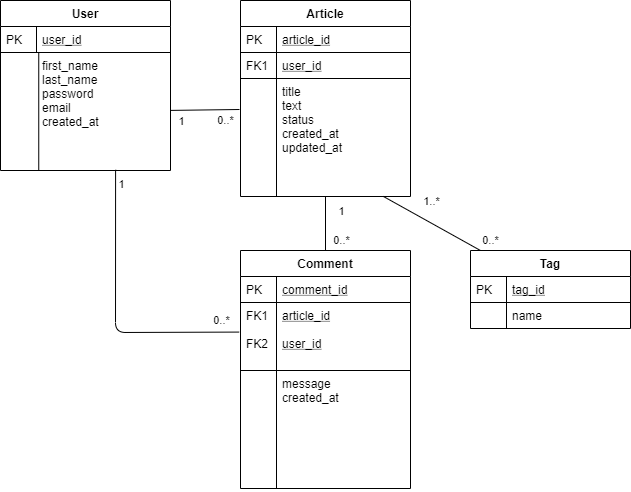

The diagram above was exported from draw.io. Its source (the exported page's mxGraphModel, read from the mxfile embedded in the PNG):
<mxGraphModel dx="868" dy="482" grid="1" gridSize="10" guides="1" tooltips="1" connect="1" arrows="1" fold="1" page="1" pageScale="1" pageWidth="827" pageHeight="1169" math="0" shadow="0">
  <root>
    <mxCell id="WIyWlLk6GJQsqaUBKTNV-0" />
    <mxCell id="WIyWlLk6GJQsqaUBKTNV-1" parent="WIyWlLk6GJQsqaUBKTNV-0" />
    <mxCell id="qTJ5w6b-0UY30dT04y6Y-0" value="User" style="swimlane;fontStyle=1;childLayout=stackLayout;horizontal=1;startSize=26;horizontalStack=0;resizeParent=1;resizeLast=0;collapsible=1;marginBottom=0;rounded=0;shadow=0;strokeWidth=1;" parent="WIyWlLk6GJQsqaUBKTNV-1" vertex="1">
      <mxGeometry x="190" y="450" width="170" height="170" as="geometry">
        <mxRectangle x="20" y="80" width="160" height="26" as="alternateBounds" />
      </mxGeometry>
    </mxCell>
    <mxCell id="qTJ5w6b-0UY30dT04y6Y-1" value="user_id&#10;" style="shape=partialRectangle;top=0;left=0;right=0;bottom=1;align=left;verticalAlign=top;fillColor=none;spacingLeft=40;spacingRight=4;overflow=hidden;rotatable=0;points=[[0,0.5],[1,0.5]];portConstraint=eastwest;dropTarget=0;rounded=0;shadow=0;strokeWidth=1;fontStyle=4" parent="qTJ5w6b-0UY30dT04y6Y-0" vertex="1">
      <mxGeometry y="26" width="170" height="26" as="geometry" />
    </mxCell>
    <mxCell id="qTJ5w6b-0UY30dT04y6Y-2" value="PK" style="shape=partialRectangle;top=0;left=0;bottom=0;fillColor=none;align=left;verticalAlign=top;spacingLeft=4;spacingRight=4;overflow=hidden;rotatable=0;points=[];portConstraint=eastwest;part=1;" parent="qTJ5w6b-0UY30dT04y6Y-1" vertex="1" connectable="0">
      <mxGeometry width="36" height="26" as="geometry" />
    </mxCell>
    <mxCell id="qTJ5w6b-0UY30dT04y6Y-3" value="first_name&#10;last_name&#10;password&#10;email&#10;created_at&#10;" style="shape=partialRectangle;top=0;left=0;right=0;bottom=0;align=left;verticalAlign=top;fillColor=none;spacingLeft=40;spacingRight=4;overflow=hidden;rotatable=0;points=[[0,0.5],[1,0.5]];portConstraint=eastwest;dropTarget=0;rounded=0;shadow=0;strokeWidth=1;" parent="qTJ5w6b-0UY30dT04y6Y-0" vertex="1">
      <mxGeometry y="52" width="170" height="118" as="geometry" />
    </mxCell>
    <mxCell id="qTJ5w6b-0UY30dT04y6Y-4" value="" style="shape=partialRectangle;top=0;left=0;bottom=0;fillColor=none;align=left;verticalAlign=top;spacingLeft=4;spacingRight=4;overflow=hidden;rotatable=0;points=[];portConstraint=eastwest;part=1;" parent="qTJ5w6b-0UY30dT04y6Y-3" vertex="1" connectable="0">
      <mxGeometry width="38.25" height="118" as="geometry" />
    </mxCell>
    <mxCell id="qTJ5w6b-0UY30dT04y6Y-5" value="Article" style="swimlane;fontStyle=1;childLayout=stackLayout;horizontal=1;startSize=26;horizontalStack=0;resizeParent=1;resizeLast=0;collapsible=1;marginBottom=0;rounded=0;shadow=0;strokeWidth=1;" parent="WIyWlLk6GJQsqaUBKTNV-1" vertex="1">
      <mxGeometry x="430" y="450" width="170" height="196" as="geometry">
        <mxRectangle x="260" y="80" width="160" height="26" as="alternateBounds" />
      </mxGeometry>
    </mxCell>
    <mxCell id="qTJ5w6b-0UY30dT04y6Y-6" value="article_id&#10;" style="shape=partialRectangle;top=0;left=0;right=0;bottom=1;align=left;verticalAlign=top;fillColor=none;spacingLeft=40;spacingRight=4;overflow=hidden;rotatable=0;points=[[0,0.5],[1,0.5]];portConstraint=eastwest;dropTarget=0;rounded=0;shadow=0;strokeWidth=1;fontStyle=4" parent="qTJ5w6b-0UY30dT04y6Y-5" vertex="1">
      <mxGeometry y="26" width="170" height="26" as="geometry" />
    </mxCell>
    <mxCell id="qTJ5w6b-0UY30dT04y6Y-7" value="PK" style="shape=partialRectangle;top=0;left=0;bottom=0;fillColor=none;align=left;verticalAlign=top;spacingLeft=4;spacingRight=4;overflow=hidden;rotatable=0;points=[];portConstraint=eastwest;part=1;" parent="qTJ5w6b-0UY30dT04y6Y-6" vertex="1" connectable="0">
      <mxGeometry width="36" height="26" as="geometry" />
    </mxCell>
    <mxCell id="qTJ5w6b-0UY30dT04y6Y-36" value="user_id&#10;" style="shape=partialRectangle;top=0;left=0;right=0;bottom=1;align=left;verticalAlign=top;fillColor=none;spacingLeft=40;spacingRight=4;overflow=hidden;rotatable=0;points=[[0,0.5],[1,0.5]];portConstraint=eastwest;dropTarget=0;rounded=0;shadow=0;strokeWidth=1;fontStyle=4" parent="qTJ5w6b-0UY30dT04y6Y-5" vertex="1">
      <mxGeometry y="52" width="170" height="26" as="geometry" />
    </mxCell>
    <mxCell id="qTJ5w6b-0UY30dT04y6Y-37" value="FK1&#10;" style="shape=partialRectangle;top=0;left=0;bottom=0;fillColor=none;align=left;verticalAlign=top;spacingLeft=4;spacingRight=4;overflow=hidden;rotatable=0;points=[];portConstraint=eastwest;part=1;" parent="qTJ5w6b-0UY30dT04y6Y-36" vertex="1" connectable="0">
      <mxGeometry width="36" height="26" as="geometry" />
    </mxCell>
    <mxCell id="qTJ5w6b-0UY30dT04y6Y-8" value="title&#10;text&#10;status&#10;created_at&#10;updated_at&#10;" style="shape=partialRectangle;top=0;left=0;right=0;bottom=0;align=left;verticalAlign=top;fillColor=none;spacingLeft=40;spacingRight=4;overflow=hidden;rotatable=0;points=[[0,0.5],[1,0.5]];portConstraint=eastwest;dropTarget=0;rounded=0;shadow=0;strokeWidth=1;" parent="qTJ5w6b-0UY30dT04y6Y-5" vertex="1">
      <mxGeometry y="78" width="170" height="118" as="geometry" />
    </mxCell>
    <mxCell id="qTJ5w6b-0UY30dT04y6Y-9" value="" style="shape=partialRectangle;top=0;left=0;bottom=0;fillColor=none;align=left;verticalAlign=top;spacingLeft=4;spacingRight=4;overflow=hidden;rotatable=0;points=[];portConstraint=eastwest;part=1;" parent="qTJ5w6b-0UY30dT04y6Y-8" vertex="1" connectable="0">
      <mxGeometry width="36" height="118" as="geometry" />
    </mxCell>
    <mxCell id="qTJ5w6b-0UY30dT04y6Y-38" value="Comment" style="swimlane;fontStyle=1;childLayout=stackLayout;horizontal=1;startSize=26;horizontalStack=0;resizeParent=1;resizeLast=0;collapsible=1;marginBottom=0;rounded=0;shadow=0;strokeWidth=1;" parent="WIyWlLk6GJQsqaUBKTNV-1" vertex="1">
      <mxGeometry x="430" y="700" width="170" height="238" as="geometry">
        <mxRectangle x="260" y="80" width="160" height="26" as="alternateBounds" />
      </mxGeometry>
    </mxCell>
    <mxCell id="qTJ5w6b-0UY30dT04y6Y-39" value="comment_id" style="shape=partialRectangle;top=0;left=0;right=0;bottom=1;align=left;verticalAlign=top;fillColor=none;spacingLeft=40;spacingRight=4;overflow=hidden;rotatable=0;points=[[0,0.5],[1,0.5]];portConstraint=eastwest;dropTarget=0;rounded=0;shadow=0;strokeWidth=1;fontStyle=4" parent="qTJ5w6b-0UY30dT04y6Y-38" vertex="1">
      <mxGeometry y="26" width="170" height="26" as="geometry" />
    </mxCell>
    <mxCell id="qTJ5w6b-0UY30dT04y6Y-40" value="PK" style="shape=partialRectangle;top=0;left=0;bottom=0;fillColor=none;align=left;verticalAlign=top;spacingLeft=4;spacingRight=4;overflow=hidden;rotatable=0;points=[];portConstraint=eastwest;part=1;" parent="qTJ5w6b-0UY30dT04y6Y-39" vertex="1" connectable="0">
      <mxGeometry width="36" height="26" as="geometry" />
    </mxCell>
    <mxCell id="qTJ5w6b-0UY30dT04y6Y-41" value="article_id&#10;&#10;user_id" style="shape=partialRectangle;top=0;left=0;right=0;bottom=1;align=left;verticalAlign=top;fillColor=none;spacingLeft=40;spacingRight=4;overflow=hidden;rotatable=0;points=[[0,0.5],[1,0.5]];portConstraint=eastwest;dropTarget=0;rounded=0;shadow=0;strokeWidth=1;fontStyle=4" parent="qTJ5w6b-0UY30dT04y6Y-38" vertex="1">
      <mxGeometry y="52" width="170" height="68" as="geometry" />
    </mxCell>
    <mxCell id="qTJ5w6b-0UY30dT04y6Y-42" value="FK1&#10;&#10;FK2" style="shape=partialRectangle;top=0;left=0;bottom=0;fillColor=none;align=left;verticalAlign=top;spacingLeft=4;spacingRight=4;overflow=hidden;rotatable=0;points=[];portConstraint=eastwest;part=1;" parent="qTJ5w6b-0UY30dT04y6Y-41" vertex="1" connectable="0">
      <mxGeometry width="36" height="68" as="geometry" />
    </mxCell>
    <mxCell id="qTJ5w6b-0UY30dT04y6Y-43" value="message&#10;created_at" style="shape=partialRectangle;top=0;left=0;right=0;bottom=0;align=left;verticalAlign=top;fillColor=none;spacingLeft=40;spacingRight=4;overflow=hidden;rotatable=0;points=[[0,0.5],[1,0.5]];portConstraint=eastwest;dropTarget=0;rounded=0;shadow=0;strokeWidth=1;" parent="qTJ5w6b-0UY30dT04y6Y-38" vertex="1">
      <mxGeometry y="120" width="170" height="118" as="geometry" />
    </mxCell>
    <mxCell id="qTJ5w6b-0UY30dT04y6Y-44" value="" style="shape=partialRectangle;top=0;left=0;bottom=0;fillColor=none;align=left;verticalAlign=top;spacingLeft=4;spacingRight=4;overflow=hidden;rotatable=0;points=[];portConstraint=eastwest;part=1;" parent="qTJ5w6b-0UY30dT04y6Y-43" vertex="1" connectable="0">
      <mxGeometry width="36" height="118" as="geometry" />
    </mxCell>
    <mxCell id="36pfc0Yd8wiHuuiD70KO-0" value="" style="endArrow=none;html=1;" edge="1" parent="WIyWlLk6GJQsqaUBKTNV-1" source="qTJ5w6b-0UY30dT04y6Y-38" target="qTJ5w6b-0UY30dT04y6Y-8">
      <mxGeometry width="50" height="50" relative="1" as="geometry">
        <mxPoint x="390" y="680" as="sourcePoint" />
        <mxPoint x="440" y="630" as="targetPoint" />
      </mxGeometry>
    </mxCell>
    <mxCell id="36pfc0Yd8wiHuuiD70KO-1" value="1" style="edgeLabel;html=1;align=center;verticalAlign=middle;resizable=0;points=[];" vertex="1" connectable="0" parent="36pfc0Yd8wiHuuiD70KO-0">
      <mxGeometry x="0.6755" relative="1" as="geometry">
        <mxPoint x="15" y="5.24" as="offset" />
      </mxGeometry>
    </mxCell>
    <mxCell id="36pfc0Yd8wiHuuiD70KO-2" value="0..*" style="edgeLabel;html=1;align=center;verticalAlign=middle;resizable=0;points=[];" vertex="1" connectable="0" parent="36pfc0Yd8wiHuuiD70KO-0">
      <mxGeometry x="-0.7178" y="-1" relative="1" as="geometry">
        <mxPoint x="14" y="-2.57" as="offset" />
      </mxGeometry>
    </mxCell>
    <mxCell id="36pfc0Yd8wiHuuiD70KO-4" value="" style="endArrow=none;html=1;" edge="1" parent="WIyWlLk6GJQsqaUBKTNV-1" source="qTJ5w6b-0UY30dT04y6Y-3">
      <mxGeometry width="50" height="50" relative="1" as="geometry">
        <mxPoint x="370" y="600" as="sourcePoint" />
        <mxPoint x="429" y="559" as="targetPoint" />
      </mxGeometry>
    </mxCell>
    <mxCell id="36pfc0Yd8wiHuuiD70KO-5" value="1" style="edgeLabel;html=1;align=center;verticalAlign=middle;resizable=0;points=[];" vertex="1" connectable="0" parent="36pfc0Yd8wiHuuiD70KO-4">
      <mxGeometry x="-0.569" y="1" relative="1" as="geometry">
        <mxPoint x="-4.84" y="11.3" as="offset" />
      </mxGeometry>
    </mxCell>
    <mxCell id="36pfc0Yd8wiHuuiD70KO-6" value="0..*" style="edgeLabel;html=1;align=center;verticalAlign=middle;resizable=0;points=[];" vertex="1" connectable="0" parent="36pfc0Yd8wiHuuiD70KO-4">
      <mxGeometry x="0.7395" y="1" relative="1" as="geometry">
        <mxPoint x="-5.98" y="11.88" as="offset" />
      </mxGeometry>
    </mxCell>
    <mxCell id="36pfc0Yd8wiHuuiD70KO-7" value="" style="endArrow=none;html=1;entryX=0.677;entryY=0.994;entryDx=0;entryDy=0;entryPerimeter=0;exitX=-0.008;exitY=0.435;exitDx=0;exitDy=0;exitPerimeter=0;" edge="1" parent="WIyWlLk6GJQsqaUBKTNV-1" source="qTJ5w6b-0UY30dT04y6Y-41" target="qTJ5w6b-0UY30dT04y6Y-3">
      <mxGeometry width="50" height="50" relative="1" as="geometry">
        <mxPoint x="360" y="700" as="sourcePoint" />
        <mxPoint x="410" y="650" as="targetPoint" />
        <Array as="points">
          <mxPoint x="305" y="782" />
        </Array>
      </mxGeometry>
    </mxCell>
    <mxCell id="36pfc0Yd8wiHuuiD70KO-8" value="1" style="edgeLabel;html=1;align=center;verticalAlign=middle;resizable=0;points=[];" vertex="1" connectable="0" parent="36pfc0Yd8wiHuuiD70KO-7">
      <mxGeometry x="0.8963" y="1" relative="1" as="geometry">
        <mxPoint x="5.92" as="offset" />
      </mxGeometry>
    </mxCell>
    <mxCell id="36pfc0Yd8wiHuuiD70KO-9" value="0..*" style="edgeLabel;html=1;align=center;verticalAlign=middle;resizable=0;points=[];" vertex="1" connectable="0" parent="36pfc0Yd8wiHuuiD70KO-7">
      <mxGeometry x="-0.9197" relative="1" as="geometry">
        <mxPoint x="-7.21" y="-11.62" as="offset" />
      </mxGeometry>
    </mxCell>
    <mxCell id="36pfc0Yd8wiHuuiD70KO-15" value="" style="endArrow=none;html=1;entryX=0.841;entryY=1;entryDx=0;entryDy=0;entryPerimeter=0;" edge="1" parent="WIyWlLk6GJQsqaUBKTNV-1" source="36pfc0Yd8wiHuuiD70KO-10" target="qTJ5w6b-0UY30dT04y6Y-8">
      <mxGeometry width="50" height="50" relative="1" as="geometry">
        <mxPoint x="390" y="650" as="sourcePoint" />
        <mxPoint x="440" y="600" as="targetPoint" />
      </mxGeometry>
    </mxCell>
    <mxCell id="36pfc0Yd8wiHuuiD70KO-16" value="0..*" style="edgeLabel;html=1;align=center;verticalAlign=middle;resizable=0;points=[];" vertex="1" connectable="0" parent="36pfc0Yd8wiHuuiD70KO-15">
      <mxGeometry x="-0.7467" y="-1" relative="1" as="geometry">
        <mxPoint x="21.61" y="-2.42" as="offset" />
      </mxGeometry>
    </mxCell>
    <mxCell id="36pfc0Yd8wiHuuiD70KO-17" value="1..*" style="edgeLabel;html=1;align=center;verticalAlign=middle;resizable=0;points=[];" vertex="1" connectable="0" parent="36pfc0Yd8wiHuuiD70KO-15">
      <mxGeometry x="0.4771" y="-1" relative="1" as="geometry">
        <mxPoint x="21.26" y="-9.2" as="offset" />
      </mxGeometry>
    </mxCell>
    <mxCell id="36pfc0Yd8wiHuuiD70KO-10" value="Tag" style="swimlane;fontStyle=1;childLayout=stackLayout;horizontal=1;startSize=26;horizontalStack=0;resizeParent=1;resizeLast=0;collapsible=1;marginBottom=0;rounded=0;shadow=0;strokeWidth=1;" vertex="1" parent="WIyWlLk6GJQsqaUBKTNV-1">
      <mxGeometry x="660" y="700" width="160" height="78" as="geometry">
        <mxRectangle x="20" y="80" width="160" height="26" as="alternateBounds" />
      </mxGeometry>
    </mxCell>
    <mxCell id="36pfc0Yd8wiHuuiD70KO-11" value="tag_id" style="shape=partialRectangle;top=0;left=0;right=0;bottom=1;align=left;verticalAlign=top;fillColor=none;spacingLeft=40;spacingRight=4;overflow=hidden;rotatable=0;points=[[0,0.5],[1,0.5]];portConstraint=eastwest;dropTarget=0;rounded=0;shadow=0;strokeWidth=1;fontStyle=4" vertex="1" parent="36pfc0Yd8wiHuuiD70KO-10">
      <mxGeometry y="26" width="160" height="26" as="geometry" />
    </mxCell>
    <mxCell id="36pfc0Yd8wiHuuiD70KO-12" value="PK" style="shape=partialRectangle;top=0;left=0;bottom=0;fillColor=none;align=left;verticalAlign=top;spacingLeft=4;spacingRight=4;overflow=hidden;rotatable=0;points=[];portConstraint=eastwest;part=1;" vertex="1" connectable="0" parent="36pfc0Yd8wiHuuiD70KO-11">
      <mxGeometry width="36" height="26" as="geometry" />
    </mxCell>
    <mxCell id="36pfc0Yd8wiHuuiD70KO-13" value="name" style="shape=partialRectangle;top=0;left=0;right=0;bottom=0;align=left;verticalAlign=top;fillColor=none;spacingLeft=40;spacingRight=4;overflow=hidden;rotatable=0;points=[[0,0.5],[1,0.5]];portConstraint=eastwest;dropTarget=0;rounded=0;shadow=0;strokeWidth=1;" vertex="1" parent="36pfc0Yd8wiHuuiD70KO-10">
      <mxGeometry y="52" width="160" height="26" as="geometry" />
    </mxCell>
    <mxCell id="36pfc0Yd8wiHuuiD70KO-14" value="" style="shape=partialRectangle;top=0;left=0;bottom=0;fillColor=none;align=left;verticalAlign=top;spacingLeft=4;spacingRight=4;overflow=hidden;rotatable=0;points=[];portConstraint=eastwest;part=1;" vertex="1" connectable="0" parent="36pfc0Yd8wiHuuiD70KO-13">
      <mxGeometry width="36" height="26" as="geometry" />
    </mxCell>
  </root>
</mxGraphModel>